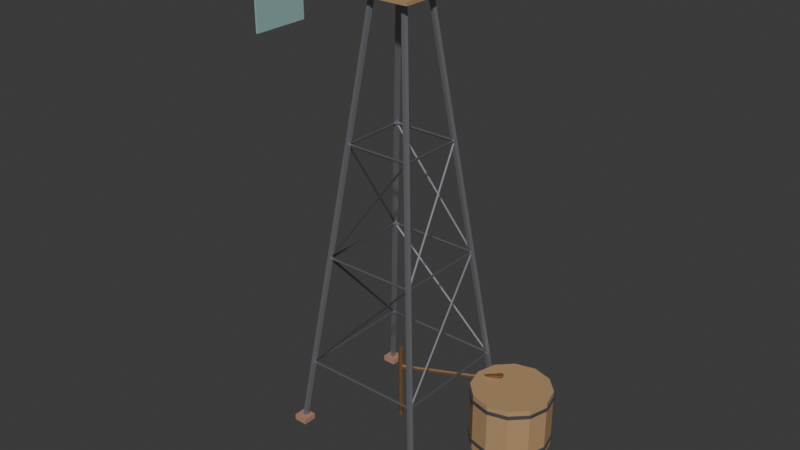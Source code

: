 # Source: lobby_windmill.blend  (saved by Blender 5.2.44; exported with 4.5.12 LTS)
import bpy
from mathutils import Matrix  # noqa: F401  (used for matrix-valued properties, if any)

bpy.ops.wm.read_factory_settings(use_empty=True)
scene = bpy.context.scene
scene.name = 'Scene'

# ---- collections
col_collection = bpy.data.collections.new('Collection'); scene.collection.children.link(col_collection)

# ---- materials (node trees are filled in below, after node groups)
mat_iron = bpy.data.materials.new('Iron')
mat_iron.use_backface_culling = True
mat_iron.diffuse_color = (0.42, 0.43, 0.46, 1.0)
mat_rockdark = bpy.data.materials.new('RockDark')
mat_rockdark.use_backface_culling = True
mat_rockdark.diffuse_color = (0.42, 0.23, 0.16, 1.0)
mat_irondark = bpy.data.materials.new('IronDark')
mat_irondark.use_backface_culling = True
mat_irondark.diffuse_color = (0.17, 0.17, 0.19, 1.0)
mat_wood = bpy.data.materials.new('Wood')
mat_wood.use_backface_culling = True
mat_wood.diffuse_color = (0.45, 0.28, 0.14, 1.0)
mat_paint = bpy.data.materials.new('Paint')
mat_paint.use_backface_culling = True
mat_paint.diffuse_color = (0.29, 0.47, 0.45, 1.0)
mat_copper = bpy.data.materials.new('Copper')
mat_copper.use_backface_culling = True
mat_copper.diffuse_color = (0.78, 0.45, 0.22, 1.0)

# ---- material node trees
mat_iron.use_nodes = True; mat_iron.node_tree.nodes.clear()
_N = mat_iron.node_tree.nodes; _L = mat_iron.node_tree.links
n0 = _N.new('ShaderNodeBsdfPrincipled'); n0.name = 'Principled BSDF'; n0.location = (-200, 100)
n0.inputs[0].default_value = (0.42, 0.43, 0.46, 1.0)
n0.inputs[1].default_value = 0.8
n0.inputs[2].default_value = 0.45
n0.inputs[10].default_value = 0.005
n1 = _N.new('ShaderNodeOutputMaterial'); n1.name = 'Material Output'; n1.location = (200, 100)
_L.new(n0.outputs[0], n1.inputs[0])
n1.is_active_output = True
mat_rockdark.use_nodes = True; mat_rockdark.node_tree.nodes.clear()
_N = mat_rockdark.node_tree.nodes; _L = mat_rockdark.node_tree.links
n0 = _N.new('ShaderNodeBsdfPrincipled'); n0.name = 'Principled BSDF'; n0.location = (-200, 100)
n0.inputs[0].default_value = (0.42, 0.23, 0.16, 1.0)
n0.inputs[2].default_value = 0.95
n0.inputs[10].default_value = 0.005
n1 = _N.new('ShaderNodeOutputMaterial'); n1.name = 'Material Output'; n1.location = (200, 100)
_L.new(n0.outputs[0], n1.inputs[0])
n1.is_active_output = True
mat_irondark.use_nodes = True; mat_irondark.node_tree.nodes.clear()
_N = mat_irondark.node_tree.nodes; _L = mat_irondark.node_tree.links
n0 = _N.new('ShaderNodeBsdfPrincipled'); n0.name = 'Principled BSDF'; n0.location = (-200, 100)
n0.inputs[0].default_value = (0.17, 0.17, 0.19, 1.0)
n0.inputs[1].default_value = 0.7
n0.inputs[2].default_value = 0.55
n0.inputs[10].default_value = 0.005
n1 = _N.new('ShaderNodeOutputMaterial'); n1.name = 'Material Output'; n1.location = (200, 100)
_L.new(n0.outputs[0], n1.inputs[0])
n1.is_active_output = True
mat_wood.use_nodes = True; mat_wood.node_tree.nodes.clear()
_N = mat_wood.node_tree.nodes; _L = mat_wood.node_tree.links
n0 = _N.new('ShaderNodeBsdfPrincipled'); n0.name = 'Principled BSDF'; n0.location = (-200, 100)
n0.inputs[0].default_value = (0.45, 0.28, 0.14, 1.0)
n0.inputs[2].default_value = 0.75
n0.inputs[10].default_value = 0.005
n1 = _N.new('ShaderNodeOutputMaterial'); n1.name = 'Material Output'; n1.location = (200, 100)
_L.new(n0.outputs[0], n1.inputs[0])
n1.is_active_output = True
mat_paint.use_nodes = True; mat_paint.node_tree.nodes.clear()
_N = mat_paint.node_tree.nodes; _L = mat_paint.node_tree.links
n0 = _N.new('ShaderNodeBsdfPrincipled'); n0.name = 'Principled BSDF'; n0.location = (-200, 100)
n0.inputs[0].default_value = (0.29, 0.47, 0.45, 1.0)
n0.inputs[2].default_value = 0.75
n0.inputs[10].default_value = 0.005
n1 = _N.new('ShaderNodeOutputMaterial'); n1.name = 'Material Output'; n1.location = (200, 100)
_L.new(n0.outputs[0], n1.inputs[0])
n1.is_active_output = True
mat_copper.use_nodes = True; mat_copper.node_tree.nodes.clear()
_N = mat_copper.node_tree.nodes; _L = mat_copper.node_tree.links
n0 = _N.new('ShaderNodeBsdfPrincipled'); n0.name = 'Principled BSDF'; n0.location = (-200, 100)
n0.inputs[0].default_value = (0.78, 0.45, 0.22, 1.0)
n0.inputs[1].default_value = 0.9
n0.inputs[2].default_value = 0.35
n0.inputs[10].default_value = 0.005
n1 = _N.new('ShaderNodeOutputMaterial'); n1.name = 'Material Output'; n1.location = (200, 100)
_L.new(n0.outputs[0], n1.inputs[0])
n1.is_active_output = True

# ---- world
world_world = bpy.data.worlds.new('World'); scene.world = world_world
world_world.use_nodes = True; world_world.node_tree.nodes.clear()
_N = world_world.node_tree.nodes; _L = world_world.node_tree.links
n0 = _N.new('ShaderNodeOutputWorld'); n0.name = 'World Output'; n0.location = (200, 100)
n1 = _N.new('ShaderNodeBackground'); n1.name = 'Background'; n1.location = (-200, 100)
n1.inputs[0].default_value = (0.05088, 0.05088, 0.05088, 1.0)
_L.new(n1.outputs[0], n0.inputs[0])
n0.is_active_output = True
world_world.color = (0.05088, 0.05088, 0.05088)
world_world.sun_shadow_jitter_overblur = 0.0

# ---- meshes
me_lobbywindmill = bpy.data.meshes.new('LobbyWindmill')
me_lobbywindmill.from_pydata([(-1.32, -1.32, 0.1), (-1.32, -1.32, 0.0), (-1.2, -1.15, -0.005803), (-0.3003, -0.2503, 7.644), (-1.153, -1.185, -0.007312), (-0.2529, -0.285, 7.643), (-1.171, -1.24, 0.001283), (-0.2705, -0.3404, 7.651), (-1.229, -1.24, 0.008105), (-0.3289, -0.34, 7.658), (-1.247, -1.184, 0.003725), (-0.3473, -0.2843, 7.654), (-1.32, -1.08, 0.0), (-1.32, -1.08, 0.1), (-1.08, -1.32, 0.0), (-1.08, -1.32, 0.1), (-1.08, -1.08, 0.0), (-1.08, -1.08, 0.1), (1.08, -1.32, 0.0), (1.08, -1.32, 0.1), (1.2, -1.15, -0.005803), (0.3003, -0.2503, 7.644), (1.247, -1.184, 0.003725), (0.3473, -0.2843, 7.654), (1.229, -1.24, 0.008105), (0.3289, -0.34, 7.658), (1.171, -1.24, 0.001283), (0.2705, -0.3404, 7.651), (1.153, -1.185, -0.007312), (0.2529, -0.285, 7.643), (1.08, -1.08, 0.0), (1.08, -1.08, 0.1), (1.32, -1.32, 0.0), (1.32, -1.32, 0.1), (1.32, -1.08, 0.0), (1.32, -1.08, 0.1), (1.08, 1.08, 0.0), (1.08, 1.08, 0.1), (1.2, 1.25, 0.005802), (0.2997, 0.3497, 7.656), (1.247, 1.215, 0.007311), (0.3471, 0.315, 7.657), (1.229, 1.16, -0.001284), (0.3295, 0.2596, 7.649), (1.171, 1.16, -0.008105), (0.2711, 0.26, 7.642), (1.153, 1.216, -0.003726), (0.2527, 0.3157, 7.646), (1.08, 1.32, 0.0), (1.08, 1.32, 0.1), (1.32, 1.08, 0.0), (1.32, 1.08, 0.1), (1.32, 1.32, 0.0), (1.32, 1.32, 0.1), (-1.32, 1.08, 0.0), (-1.32, 1.08, 0.1), (-1.2, 1.25, 0.005802), (-0.2997, 0.3497, 7.656), (-1.153, 1.216, -0.003726), (-0.2527, 0.3157, 7.646), (-1.171, 1.16, -0.008105), (-0.2711, 0.26, 7.642), (-1.229, 1.16, -0.001284), (-0.3295, 0.2596, 7.649), (-1.247, 1.215, 0.007311), (-0.3471, 0.315, 7.657), (-1.32, 1.32, 0.0), (-1.32, 1.32, 0.1), (-1.08, 1.08, 0.0), (-1.08, 1.08, 0.1), (-1.08, 1.32, 0.0), (-1.08, 1.32, 0.1), (-0.55, -0.55, 7.59), (-0.55, -0.55, 7.65), (-1.059, -1.034, 1.2), (1.059, -1.034, 1.2), (-1.059, -1.059, 1.175), (1.059, -1.059, 1.175), (-1.059, -1.084, 1.2), (1.059, -1.084, 1.2), (-1.059, -1.059, 1.225), (1.059, -1.059, 1.225), (-1.059, -1.039, 1.198), (0.8229, -0.8036, 3.198), (-1.044, -1.059, 1.186), (0.8381, -0.8242, 3.186), (-1.058, -1.079, 1.202), (0.8242, -0.8434, 3.202), (-1.073, -1.058, 1.214), (0.8089, -0.8229, 3.214), (1.059, -1.059, 1.175), (1.059, 1.059, 1.175), (1.084, -1.059, 1.2), (1.084, 1.059, 1.2), (1.059, -1.059, 1.225), (1.059, 1.059, 1.225), (1.034, -1.059, 1.2), (1.034, 1.059, 1.2), (1.059, -1.044, 1.186), (0.8242, 0.8381, 3.186), (1.079, -1.058, 1.202), (0.8434, 0.8242, 3.202), (1.058, -1.073, 1.214), (0.8229, 0.8089, 3.214), (1.039, -1.059, 1.198), (0.8036, 0.8229, 3.198), (1.059, 1.084, 1.2), (-1.059, 1.084, 1.2), (1.059, 1.059, 1.225), (-1.059, 1.059, 1.225), (1.059, 1.034, 1.2), (-1.059, 1.034, 1.2), (1.059, 1.059, 1.175), (-1.059, 1.059, 1.175), (1.058, 1.079, 1.202), (-0.8242, 0.8434, 3.202), (1.073, 1.058, 1.214), (-0.8089, 0.8229, 3.214), (1.059, 1.039, 1.198), (-0.8229, 0.8036, 3.198), (1.044, 1.059, 1.186), (-0.8381, 0.8242, 3.186), (-1.059, 1.059, 1.225), (-1.059, -1.059, 1.225), (-1.034, 1.059, 1.2), (-1.034, -1.059, 1.2), (-1.059, 1.059, 1.175), (-1.059, -1.059, 1.175), (-1.084, 1.059, 1.2), (-1.084, -1.059, 1.2), (-1.058, 1.073, 1.214), (-0.8229, -0.8089, 3.214), (-1.039, 1.059, 1.198), (-0.8036, -0.8229, 3.198), (-1.059, 1.044, 1.186), (-0.8242, -0.8381, 3.186), (-1.079, 1.058, 1.202), (-0.8434, -0.8242, 3.202), (-0.8235, -0.7985, 3.2), (0.8235, -0.7985, 3.2), (-0.8235, -0.8235, 3.175), (0.8235, -0.8235, 3.175), (-0.8235, -0.8485, 3.2), (0.8235, -0.8485, 3.2), (-0.8235, -0.8235, 3.225), (0.8235, -0.8235, 3.225), (-0.8241, -0.8036, 3.198), (0.5876, -0.5683, 5.198), (-0.8072, -0.8241, 3.189), (0.6046, -0.5888, 5.189), (-0.8229, -0.8434, 3.202), (0.5888, -0.6081, 5.202), (-0.8399, -0.8229, 3.211), (0.5719, -0.5876, 5.211), (0.8235, -0.8235, 3.175), (0.8235, 0.8235, 3.175), (0.8485, -0.8235, 3.2), (0.8485, 0.8235, 3.2), (0.8235, -0.8235, 3.225), (0.8235, 0.8235, 3.225), (0.7985, -0.8235, 3.2), (0.7985, 0.8235, 3.2), (0.8241, -0.8072, 3.189), (0.5888, 0.6046, 5.189), (0.8434, -0.8229, 3.202), (0.6081, 0.5888, 5.202), (0.8229, -0.8399, 3.211), (0.5876, 0.5719, 5.211), (0.8036, -0.8241, 3.198), (0.5683, 0.5876, 5.198), (0.8235, 0.8485, 3.2), (-0.8235, 0.8485, 3.2), (0.8235, 0.8235, 3.225), (-0.8235, 0.8235, 3.225), (0.8235, 0.7985, 3.2), (-0.8235, 0.7985, 3.2), (0.8235, 0.8235, 3.175), (-0.8235, 0.8235, 3.175), (0.8229, 0.8434, 3.202), (-0.5888, 0.6081, 5.202), (0.8399, 0.8229, 3.211), (-0.5719, 0.5876, 5.211), (0.8241, 0.8036, 3.198), (-0.5876, 0.5683, 5.198), (0.8072, 0.8241, 3.189), (-0.6046, 0.5888, 5.189), (-0.8235, 0.8235, 3.225), (-0.8235, -0.8235, 3.225), (-0.7985, 0.8235, 3.2), (-0.7985, -0.8235, 3.2), (-0.8235, 0.8235, 3.175), (-0.8235, -0.8235, 3.175), (-0.8485, 0.8235, 3.2), (-0.8485, -0.8235, 3.2), (-0.8229, 0.8399, 3.211), (-0.5876, -0.5719, 5.211), (-0.8036, 0.8241, 3.198), (-0.5683, -0.5876, 5.198), (-0.8241, 0.8072, 3.189), (-0.5888, -0.6046, 5.189), (-0.8434, 0.8229, 3.202), (-0.6081, -0.5888, 5.202), (-0.5882, -0.5632, 5.2), (0.5882, -0.5632, 5.2), (-0.5882, -0.5882, 5.175), (0.5882, -0.5882, 5.175), (-0.5882, -0.6132, 5.2), (0.5882, -0.6132, 5.2), (-0.5882, -0.5882, 5.225), (0.5882, -0.5882, 5.225), (0.5882, -0.5882, 5.175), (0.5882, 0.5882, 5.175), (0.6132, -0.5882, 5.2), (0.6132, 0.5882, 5.2), (0.5882, -0.5882, 5.225), (0.5882, 0.5882, 5.225), (0.5632, -0.5882, 5.2), (0.5632, 0.5882, 5.2), (0.5882, 0.6132, 5.2), (-0.5882, 0.6132, 5.2), (0.5882, 0.5882, 5.225), (-0.5882, 0.5882, 5.225), (0.5882, 0.5632, 5.2), (-0.5882, 0.5632, 5.2), (0.5882, 0.5882, 5.175), (-0.5882, 0.5882, 5.175), (-0.5882, 0.5882, 5.225), (-0.5882, -0.5882, 5.225), (-0.5632, 0.5882, 5.2), (-0.5632, -0.5882, 5.2), (-0.5882, 0.5882, 5.175), (-0.5882, -0.5882, 5.175), (-0.6132, 0.5882, 5.2), (-0.6132, -0.5882, 5.2), (-0.55, 0.55, 7.59), (-0.55, 0.55, 7.65), (0.55, -0.55, 7.59), (0.55, -0.55, 7.65), (0.55, 0.55, 7.59), (0.55, 0.55, 7.65), (-0.015, -2.9, 7.65), (-0.015, -2.9, 8.55), (0.0, -0.6, 7.84), (0.0, 0.35, 7.84), (0.1131, -0.6, 7.887), (0.1131, 0.35, 7.887), (0.16, -0.6, 8.0), (0.16, 0.35, 8.0), (0.1131, -0.6, 8.113), (0.1131, 0.35, 8.113), (0.0, -0.6, 8.16), (0.0, 0.35, 8.16), (-0.1131, -0.6, 8.113), (-0.1131, 0.35, 8.113), (-0.16, -0.6, 8.0), (-0.16, 0.35, 8.0), (-0.1131, -0.6, 7.887), (-0.1131, 0.35, 7.887), (0.0, 0.08, 7.65), (0.0, 0.08, 7.88), (0.06928, 0.04, 7.65), (0.06928, 0.04, 7.88), (0.06928, -0.04, 7.65), (0.06928, -0.04, 7.88), (0.0, -0.08, 7.65), (0.0, -0.08, 7.88), (-0.06928, -0.04, 7.65), (-0.06928, -0.04, 7.88), (-0.06928, 0.04, 7.65), (-0.06928, 0.04, 7.88), (0.0, -0.5975, 8.04), (0.0, -2.198, 8.14), (0.03804, -0.5992, 8.012), (0.03804, -2.199, 8.112), (0.02351, -0.602, 7.968), (0.02351, -2.202, 8.068), (-0.02351, -0.602, 7.968), (-0.02351, -2.202, 8.068), (-0.03804, -0.5992, 8.012), (-0.03804, -2.199, 8.112), (-0.015, -2.05, 7.65), (-0.015, -2.05, 8.55), (0.015, -2.9, 7.65), (0.015, -2.9, 8.55), (0.015, -2.05, 7.65), (0.015, -2.05, 8.55), (-0.02, -2.95, 8.5), (-0.02, -2.95, 8.58), (-0.02, -2.0, 8.5), (-0.02, -2.0, 8.58), (0.02, -2.95, 8.5), (0.02, -2.95, 8.58), (0.02, -2.0, 8.5), (0.02, -2.0, 8.58), (1.2, 0.6309, 1.031), (1.2, 0.6, 1.044), (1.9, 1.3, 0.0), (1.9, 1.3, 1.1), (2.25, 1.206, 0.0), (2.25, 1.206, 1.1), (2.506, 0.95, 0.0), (2.506, 0.95, 1.1), (2.6, 0.6, 0.0), (2.6, 0.6, 1.1), (2.506, 0.25, 0.0), (2.506, 0.25, 1.1), (2.25, -0.006218, 0.0), (2.25, -0.006218, 1.1), (1.9, -0.1, 0.0), (1.9, -0.1, 1.1), (1.55, -0.006218, 0.0), (1.55, -0.006218, 1.1), (1.294, 0.25, 0.0), (1.294, 0.25, 1.1), (1.2, 0.6, 0.0), (1.2, 0.6, 1.1), (1.294, 0.95, 0.0), (1.294, 0.95, 1.1), (1.55, 1.206, 0.0), (1.55, 1.206, 1.1), (1.9, 1.32, 0.15), (1.9, 1.32, 0.21), (2.26, 1.224, 0.15), (2.26, 1.224, 0.21), (2.524, 0.96, 0.15), (2.524, 0.96, 0.21), (2.62, 0.6, 0.15), (2.62, 0.6, 0.21), (2.524, 0.24, 0.15), (2.524, 0.24, 0.21), (2.26, -0.02354, 0.15), (2.26, -0.02354, 0.21), (1.9, -0.12, 0.15), (1.9, -0.12, 0.21), (1.54, -0.02354, 0.15), (1.54, -0.02354, 0.21), (1.276, 0.24, 0.15), (1.276, 0.24, 0.21), (1.18, 0.6, 0.15), (1.18, 0.6, 0.21), (1.276, 0.96, 0.15), (1.276, 0.96, 0.21), (1.54, 1.224, 0.15), (1.54, 1.224, 0.21), (1.9, 1.32, 0.95), (1.9, 1.32, 1.01), (2.26, 1.224, 0.95), (2.26, 1.224, 1.01), (2.524, 0.96, 0.95), (2.524, 0.96, 1.01), (2.62, 0.6, 0.95), (2.62, 0.6, 1.01), (2.524, 0.24, 0.95), (2.524, 0.24, 1.01), (2.26, -0.02354, 0.95), (2.26, -0.02354, 1.01), (1.9, -0.12, 0.95), (1.9, -0.12, 1.01), (1.54, -0.02354, 0.95), (1.54, -0.02354, 1.01), (1.276, 0.24, 0.95), (1.276, 0.24, 1.01), (1.18, 0.6, 0.95), (1.18, 0.6, 1.01), (1.276, 0.96, 0.95), (1.276, 0.96, 1.01), (1.54, 1.224, 0.95), (1.54, 1.224, 1.01), (0.0, 0.05, 0.0), (0.0, 0.05, 1.4), (0.0433, 0.025, 0.0), (0.0433, 0.025, 1.4), (0.0433, -0.025, 0.0), (0.0433, -0.025, 1.4), (0.0, -0.05, 0.0), (0.0, -0.05, 1.4), (-0.0433, -0.025, 0.0), (-0.0433, -0.025, 1.4), (-0.0433, 0.025, 0.0), (-0.0433, 0.025, 1.4), (-0.014, 0.028, 0.9843), (1.186, 0.628, 0.9843), (-0.0009378, 0.001876, 0.9651), (1.199, 0.6019, 0.9651), (0.01306, -0.02612, 0.9807), (1.213, 0.5739, 0.9807), (0.014, -0.028, 1.016), (1.214, 0.572, 1.016), (0.0009378, -0.001876, 1.035), (1.201, 0.5981, 1.035), (-0.01306, 0.02612, 1.019), (1.187, 0.6261, 1.019), (1.2, 0.635, 1.0), (1.7, 0.635, 1.25), (1.214, 0.6175, 0.9729), (1.714, 0.6175, 1.223), (1.214, 0.5825, 0.9729), (1.714, 0.5825, 1.223), (1.2, 0.565, 1.0), (1.7, 0.565, 1.25), (1.186, 0.5825, 1.027), (1.686, 0.5825, 1.277), (1.186, 0.6175, 1.027), (1.686, 0.6175, 1.277), (1.2, 0.6438, 1.0), (1.2, 0.6309, 0.9691), (1.2, 0.6, 0.9563), (1.227, 0.6155, 1.031), (1.238, 0.6219, 1.0), (1.227, 0.6155, 0.9691), (1.227, 0.5845, 1.031), (1.238, 0.5781, 1.0), (1.227, 0.5845, 0.9691), (1.2, 0.5691, 1.031), (1.2, 0.5563, 1.0), (1.2, 0.5691, 0.9691), (1.173, 0.5845, 1.031), (1.162, 0.5781, 1.0), (1.173, 0.5845, 0.9691), (1.173, 0.6155, 1.031), (1.162, 0.6219, 1.0), (1.173, 0.6155, 0.9691)], [], [(84, 85, 87, 86), (14, 15, 0, 1), (2, 3, 5, 4), (20, 21, 23, 22), (16, 17, 15, 14), (4, 5, 7, 6), (17, 13, 0, 15), (12, 13, 17, 16), (6, 7, 9, 8), (5, 3, 11, 9, 7), (1, 0, 13, 12), (8, 9, 11, 10), (32, 33, 19, 18), (12, 16, 14, 1), (10, 11, 3, 2), (2, 4, 6, 8, 10), (30, 34, 32, 18), (50, 51, 37, 36), (22, 23, 25, 24), (30, 31, 35, 34), (35, 31, 19, 33), (24, 25, 27, 26), (18, 19, 31, 30), (20, 22, 24, 26, 28), (26, 27, 29, 28), (34, 35, 33, 32), (38, 39, 41, 40), (28, 29, 21, 20), (23, 21, 29, 27, 25), (48, 52, 50, 36), (68, 69, 55, 54), (40, 41, 43, 42), (48, 49, 53, 52), (53, 49, 37, 51), (42, 43, 45, 44), (36, 37, 49, 48), (38, 40, 42, 44, 46), (44, 45, 47, 46), (52, 53, 51, 50), (56, 57, 59, 58), (46, 47, 39, 38), (41, 39, 47, 45, 43), (66, 70, 68, 54), (82, 83, 85, 84), (58, 59, 61, 60), (66, 67, 71, 70), (71, 67, 55, 69), (60, 61, 63, 62), (54, 55, 67, 66), (56, 58, 60, 62, 64), (62, 63, 65, 64), (70, 71, 69, 68), (74, 75, 77, 76), (64, 65, 57, 56), (59, 57, 65, 63, 61), (93, 91, 97, 95), (98, 99, 101, 100), (76, 77, 79, 78), (92, 93, 95, 94), (74, 76, 78, 80), (78, 79, 81, 80), (90, 91, 93, 92), (87, 85, 83, 89), (80, 81, 75, 74), (77, 75, 81, 79), (100, 101, 103, 102), (86, 87, 89, 88), (108, 109, 111, 110), (116, 117, 119, 118), (88, 89, 83, 82), (84, 86, 88, 82), (106, 107, 109, 108), (94, 95, 97, 96), (124, 125, 127, 126), (132, 133, 135, 134), (96, 97, 91, 90), (94, 96, 90, 92), (102, 104, 98, 100), (102, 103, 105, 104), (114, 115, 117, 116), (111, 109, 107, 113), (104, 105, 99, 98), (101, 99, 105, 103), (122, 123, 125, 124), (110, 111, 113, 112), (140, 141, 143, 142), (148, 149, 151, 150), (112, 113, 107, 106), (106, 108, 110, 112), (118, 120, 114, 116), (118, 119, 121, 120), (130, 131, 133, 132), (127, 125, 123, 129), (120, 121, 115, 114), (117, 115, 121, 119), (138, 139, 141, 140), (126, 127, 129, 128), (156, 157, 159, 158), (164, 165, 167, 166), (128, 129, 123, 122), (122, 124, 126, 128), (134, 136, 130, 132), (134, 135, 137, 136), (146, 147, 149, 148), (143, 141, 139, 145), (136, 137, 131, 130), (133, 131, 137, 135), (154, 155, 157, 156), (142, 143, 145, 144), (172, 173, 175, 174), (180, 181, 183, 182), (144, 145, 139, 138), (138, 140, 142, 144), (150, 152, 146, 148), (150, 151, 153, 152), (162, 163, 165, 164), (159, 157, 155, 161), (152, 153, 147, 146), (149, 147, 153, 151), (170, 171, 173, 172), (158, 159, 161, 160), (188, 189, 191, 190), (196, 197, 199, 198), (160, 161, 155, 154), (154, 156, 158, 160), (166, 168, 162, 164), (166, 167, 169, 168), (178, 179, 181, 180), (175, 173, 171, 177), (168, 169, 163, 162), (165, 163, 169, 167), (186, 187, 189, 188), (174, 175, 177, 176), (204, 205, 207, 206), (212, 213, 215, 214), (176, 177, 171, 170), (170, 172, 174, 176), (182, 184, 178, 180), (182, 183, 185, 184), (194, 195, 197, 196), (191, 189, 187, 193), (184, 185, 179, 178), (181, 179, 185, 183), (202, 203, 205, 204), (190, 191, 193, 192), (220, 221, 223, 222), (228, 229, 231, 230), (192, 193, 187, 186), (186, 188, 190, 192), (198, 200, 194, 196), (198, 199, 201, 200), (210, 211, 213, 212), (207, 205, 203, 209), (200, 201, 195, 194), (197, 195, 201, 199), (218, 219, 221, 220), (206, 207, 209, 208), (239, 235, 73, 237), (72, 73, 235, 234), (208, 209, 203, 202), (202, 204, 206, 208), (214, 216, 210, 212), (214, 215, 217, 216), (226, 227, 229, 228), (223, 221, 219, 225), (216, 217, 211, 210), (213, 211, 217, 215), (238, 239, 237, 236), (222, 223, 225, 224), (234, 238, 236, 72), (236, 237, 73, 72), (224, 225, 219, 218), (218, 220, 222, 224), (230, 232, 226, 228), (230, 231, 233, 232), (234, 235, 239, 238), (262, 264, 266, 268, 258, 260), (232, 233, 227, 226), (229, 227, 233, 231), (270, 271, 273, 272), (242, 243, 245, 244), (266, 267, 269, 268), (260, 261, 263, 262), (244, 245, 247, 246), (264, 265, 267, 266), (274, 275, 277, 276), (246, 247, 249, 248), (285, 281, 241, 283), (272, 273, 275, 274), (248, 249, 251, 250), (282, 283, 241, 240), (258, 259, 261, 260), (250, 251, 253, 252), (262, 263, 265, 264), (273, 271, 279, 277, 275), (252, 253, 255, 254), (245, 243, 257, 255, 253, 251, 249, 247), (284, 285, 283, 282), (254, 255, 257, 256), (288, 289, 293, 292), (280, 281, 285, 284), (256, 257, 243, 242), (242, 244, 246, 248, 250, 252, 254, 256), (292, 293, 291, 290), (240, 241, 281, 280), (268, 269, 259, 258), (269, 267, 265, 263, 261, 259), (276, 277, 279, 278), (286, 287, 289, 288), (280, 284, 282, 240), (278, 279, 271, 270), (274, 276, 278, 270, 272), (290, 291, 287, 286), (288, 292, 290, 286), (293, 289, 287, 291), (352, 353, 355, 354), (386, 387, 389, 388), (296, 297, 299, 298), (374, 375, 377, 376), (384, 385, 387, 386), (298, 299, 301, 300), (389, 387, 385, 383, 381, 391), (324, 325, 327, 326), (300, 301, 303, 302), (370, 371, 373, 372), (348, 349, 351, 350), (302, 303, 305, 304), (330, 331, 333, 332), (408, 407, 410, 411), (304, 305, 307, 306), (346, 347, 349, 348), (322, 323, 325, 324), (306, 307, 309, 308), (406, 412, 415), (392, 393, 395, 394), (308, 309, 311, 310), (328, 329, 331, 330), (376, 377, 379, 378), (310, 311, 313, 312), (372, 373, 375, 374), (320, 321, 323, 322), (312, 313, 315, 314), (354, 355, 357, 356), (373, 371, 369, 379, 377, 375), (314, 315, 317, 316), (299, 297, 319, 317, 315, 313, 311, 309, 307, 305, 303, 301), (382, 383, 385, 384), (316, 317, 319, 318), (332, 333, 335, 334), (326, 327, 329, 328), (318, 319, 297, 296), (296, 298, 300, 302, 304, 306, 308, 310, 312, 314, 316, 318), (334, 335, 337, 336), (378, 379, 369, 368), (344, 345, 347, 346), (336, 337, 339, 338), (380, 381, 383, 382), (407, 295, 410), (338, 339, 341, 340), (329, 327, 325, 323, 321, 343, 341, 339, 337, 335, 333, 331), (406, 409, 412), (340, 341, 343, 342), (356, 357, 359, 358), (350, 351, 353, 352), (342, 343, 321, 320), (334, 336, 338, 340, 342, 320, 322, 324, 326, 328, 330, 332), (358, 359, 361, 360), (368, 369, 371, 370), (378, 368, 370, 372, 374, 376), (360, 361, 363, 362), (406, 405, 409), (294, 295, 407), (362, 363, 365, 364), (409, 408, 411, 412), (346, 348, 350, 352, 354, 356, 358, 360, 362, 364, 366, 344), (364, 365, 367, 366), (410, 295, 413), (388, 389, 391, 390), (366, 367, 345, 344), (351, 349, 347, 345, 367, 365, 363, 361, 359, 357, 355, 353), (396, 397, 399, 398), (394, 395, 397, 396), (390, 391, 381, 380), (388, 390, 380, 382, 384, 386), (398, 399, 401, 400), (404, 294, 407, 408), (392, 394, 396, 398, 400, 402), (400, 401, 403, 402), (405, 404, 408, 409), (411, 410, 413, 414), (402, 403, 393, 392), (401, 399, 397, 395, 393, 403), (412, 411, 414, 415), (413, 295, 416), (406, 415, 418), (414, 413, 416, 417), (415, 414, 417, 418), (416, 295, 419), (406, 418, 421), (417, 416, 419, 420), (418, 417, 420, 421), (419, 295, 294), (406, 421, 405), (420, 419, 294, 404), (421, 420, 404, 405)])
me_lobbywindmill.polygons.foreach_set('material_index', [2, 1, 0, 0, 1, 0, 1, 1, 0, 0, 1, 0, 1, 1, 0, 0, 1, 1, 0, 1, 1, 0, 1, 0, 0, 1, 0, 0, 0, 1, 1, 0, 1, 1, 0, 1, 0, 0, 1, 0, 0, 0, 1, 2, 0, 1, 1, 0, 1, 0, 0, 1, 2, 0, 0, 2, 2, 2, 2, 2, 2, 2, 2, 2, 2, 2, 2, 2, 2, 2, 2, 2, 2, 2, 2, 2, 2, 2, 2, 2, 2, 2, 2, 2, 2, 2, 2, 2, 2, 2, 2, 2, 2, 2, 2, 2, 2, 2, 2, 2, 2, 2, 2, 2, 2, 2, 2, 2, 2, 2, 2, 2, 2, 2, 2, 2, 2, 2, 2, 2, 2, 2, 2, 2, 2, 2, 2, 2, 2, 2, 2, 2, 2, 2, 2, 2, 2, 2, 2, 2, 2, 2, 2, 2, 2, 2, 2, 2, 2, 2, 2, 2, 2, 2, 2, 2, 2, 3, 3, 2, 2, 2, 2, 2, 2, 2, 2, 3, 2, 3, 3, 2, 2, 2, 2, 3, 2, 2, 2, 0, 4, 2, 2, 4, 2, 0, 4, 4, 0, 4, 4, 2, 4, 2, 0, 4, 4, 4, 4, 5, 4, 4, 4, 5, 4, 2, 2, 0, 5, 4, 0, 0, 5, 5, 5, 2, 5, 3, 5, 5, 3, 5, 2, 3, 5, 2, 3, 2, 2, 3, 2, 2, 3, 2, 5, 3, 2, 5, 3, 5, 2, 3, 2, 5, 3, 3, 5, 3, 2, 2, 3, 3, 2, 5, 2, 2, 5, 2, 2, 2, 2, 2, 2, 2, 2, 2, 2, 5, 5, 2, 2, 2, 2, 2, 2, 2, 2, 5, 2, 2, 5, 5, 5, 5, 5, 2, 5, 5, 2, 2, 5, 5, 2, 2, 2, 2, 2, 2, 2, 2, 2, 2, 2, 2, 2])
me_lobbywindmill.materials.append(mat_iron)
me_lobbywindmill.materials.append(mat_rockdark)
me_lobbywindmill.materials.append(mat_irondark)
me_lobbywindmill.materials.append(mat_wood)
me_lobbywindmill.materials.append(mat_paint)
me_lobbywindmill.materials.append(mat_copper)
me_lobbywindmill.update()

# ---- objects
ob_lobbywindmill = bpy.data.objects.new('LobbyWindmill', me_lobbywindmill)

# ---- transforms, parenting, visibility, modifiers, constraints
ob_lobbywindmill.location = (0.0, 0.0, 0.0)

# ---- collection membership
scene.collection.objects.link(ob_lobbywindmill)

# ---- scene / render settings (as saved in the file)
scene.frame_start = 1; scene.frame_end = 250; scene.frame_set(1)
scene.render.engine = 'BLENDER_EEVEE_NEXT'
scene.render.bake_bias = 0.0
scene.render.bake_samples = 0
scene.render.compositor_device = 'GPU'
scene.eevee.use_volume_custom_range = False
scene.eevee.fast_gi_thickness_near = 0.1
scene.eevee.fast_gi_thickness_far = 0.0
scene.eevee.ray_tracing_options.screen_trace_thickness = 0.1
bpy.context.view_layer.update()

# ---- added for rendering (the .blend has no active camera and no usable light): camera, sun
cam_auto = bpy.data.cameras.new('AutoCamera')
cam_auto.lens = 50.0
cam_auto.sensor_width = 36.0
cam_auto.clip_end = 1000.0
ob_auto_camera = bpy.data.objects.new('AutoCamera', cam_auto)
scene.collection.objects.link(ob_auto_camera)
ob_auto_camera.location = (10.2435, -12.3272, 11.9607)
ob_auto_camera.rotation_euler = (1.09748, -7.21219e-08, 0.694738)
scene.camera = ob_auto_camera
light_auto_sun = bpy.data.lights.new('AutoSun', 'SUN')
light_auto_sun.energy = 3.0
light_auto_sun.angle = 0.0523599
ob_auto_sun = bpy.data.objects.new('AutoSun', light_auto_sun)
scene.collection.objects.link(ob_auto_sun)
ob_auto_sun.rotation_euler = (0.872665, 0.174533, 0.523599)
bpy.context.view_layer.update()

